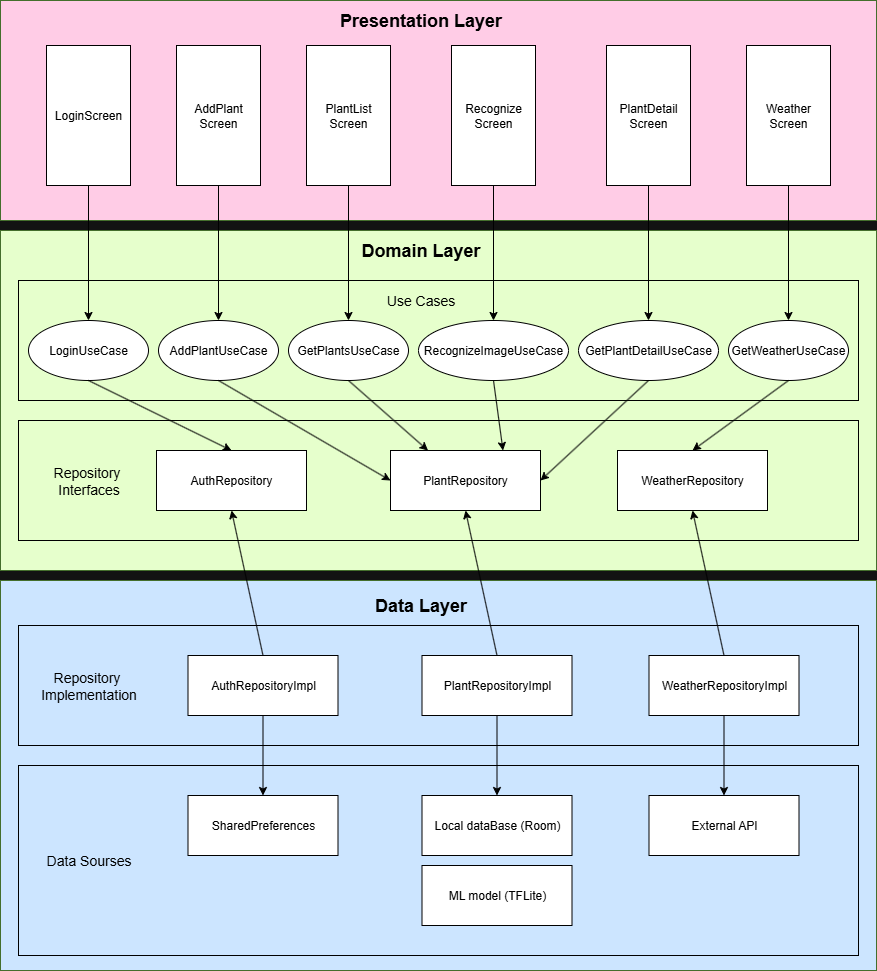

The diagram above was exported from draw.io. Its source (the exported page's mxGraphModel, read from the mxfile embedded in the PNG):
<mxGraphModel dx="980" dy="552" grid="1" gridSize="10" guides="1" tooltips="1" connect="1" arrows="1" fold="1" page="1" pageScale="1" pageWidth="827" pageHeight="1169" math="0" shadow="0">
  <root>
    <mxCell id="0" />
    <mxCell id="1" parent="0" />
    <mxCell id="0IPVU4b_c24alcH4s2OX-1" value="" style="rounded=0;whiteSpace=wrap;html=1;fillColor=light-dark(#D5E8D4,#E6FFCC);strokeColor=#82b366;" parent="1" vertex="1">
      <mxGeometry x="60" y="230" width="876" height="340" as="geometry" />
    </mxCell>
    <mxCell id="0IPVU4b_c24alcH4s2OX-2" value="LoginUseCase" style="ellipse;whiteSpace=wrap;html=1;fillColor=light-dark(#FFFFFF,#FFFFFF);strokeColor=light-dark(#000000,#000000);fontColor=light-dark(#000000,#000000);" parent="1" vertex="1">
      <mxGeometry x="88" y="320" width="120" height="60" as="geometry" />
    </mxCell>
    <mxCell id="0IPVU4b_c24alcH4s2OX-3" value="AddPlantUseCase" style="ellipse;whiteSpace=wrap;html=1;fillColor=light-dark(#FFFFFF,#FFFFFF);strokeColor=light-dark(#000000,#000000);fontColor=light-dark(#000000,#000000);" parent="1" vertex="1">
      <mxGeometry x="218" y="320" width="120" height="60" as="geometry" />
    </mxCell>
    <mxCell id="0IPVU4b_c24alcH4s2OX-4" value="GetPlantsUseCase" style="ellipse;whiteSpace=wrap;html=1;fillColor=light-dark(#FFFFFF,#FFFFFF);strokeColor=light-dark(#000000,#000000);fontColor=light-dark(#000000,#000000);" parent="1" vertex="1">
      <mxGeometry x="348" y="320" width="120" height="60" as="geometry" />
    </mxCell>
    <mxCell id="0IPVU4b_c24alcH4s2OX-5" value="RecognizeImageUseCase" style="ellipse;whiteSpace=wrap;html=1;fillColor=light-dark(#FFFFFF,#FFFFFF);strokeColor=light-dark(#000000,#000000);fontColor=light-dark(#000000,#000000);" parent="1" vertex="1">
      <mxGeometry x="478" y="320" width="150" height="60" as="geometry" />
    </mxCell>
    <mxCell id="0IPVU4b_c24alcH4s2OX-6" value="GetPlantDetailUseCase" style="ellipse;whiteSpace=wrap;html=1;fillColor=light-dark(#FFFFFF,#FFFFFF);strokeColor=light-dark(#000000,#000000);fontColor=light-dark(#000000,#000000);" parent="1" vertex="1">
      <mxGeometry x="638" y="320" width="140" height="60" as="geometry" />
    </mxCell>
    <mxCell id="0IPVU4b_c24alcH4s2OX-7" value="GetWeatherUseCase" style="ellipse;whiteSpace=wrap;html=1;fillColor=light-dark(#FFFFFF,#FFFFFF);strokeColor=light-dark(#000000,#000000);fontColor=light-dark(#000000,#000000);" parent="1" vertex="1">
      <mxGeometry x="788" y="320" width="120" height="60" as="geometry" />
    </mxCell>
    <mxCell id="0IPVU4b_c24alcH4s2OX-8" value="AuthRepository" style="rounded=0;whiteSpace=wrap;html=1;strokeColor=light-dark(#000000,#000000);fillColor=light-dark(#FFFFFF,#FFFFFF);fontColor=light-dark(#000000,#000000);" parent="1" vertex="1">
      <mxGeometry x="216" y="450" width="150" height="60" as="geometry" />
    </mxCell>
    <mxCell id="0IPVU4b_c24alcH4s2OX-9" value="PlantRepository" style="rounded=0;whiteSpace=wrap;html=1;strokeColor=light-dark(#000000,#000000);fillColor=light-dark(#FFFFFF,#FFFFFF);fontColor=light-dark(#000000,#000000);" parent="1" vertex="1">
      <mxGeometry x="450" y="450" width="150" height="60" as="geometry" />
    </mxCell>
    <mxCell id="0IPVU4b_c24alcH4s2OX-10" value="WeatherRepository" style="rounded=0;whiteSpace=wrap;html=1;strokeColor=light-dark(#000000,#000000);fillColor=light-dark(#FFFFFF,#FFFFFF);fontColor=light-dark(#000000,#000000);" parent="1" vertex="1">
      <mxGeometry x="677" y="450" width="150" height="60" as="geometry" />
    </mxCell>
    <mxCell id="0IPVU4b_c24alcH4s2OX-21" value="" style="rounded=0;whiteSpace=wrap;html=1;strokeColor=light-dark(#000000,#000000);fillColor=light-dark(#FFFFFF,transparent);" parent="1" vertex="1">
      <mxGeometry x="78" y="280" width="840" height="120" as="geometry" />
    </mxCell>
    <mxCell id="0IPVU4b_c24alcH4s2OX-11" value="" style="rounded=0;whiteSpace=wrap;html=1;fillColor=light-dark(#D5E8D4,#FFCCE6);strokeColor=#82b366;textOpacity=70;" parent="1" vertex="1">
      <mxGeometry x="60" width="876" height="220" as="geometry" />
    </mxCell>
    <mxCell id="0IPVU4b_c24alcH4s2OX-28" style="edgeStyle=orthogonalEdgeStyle;rounded=0;orthogonalLoop=1;jettySize=auto;html=1;exitX=0.5;exitY=1;exitDx=0;exitDy=0;entryX=0.5;entryY=0;entryDx=0;entryDy=0;strokeColor=light-dark(#000000,#000000);" parent="1" source="0IPVU4b_c24alcH4s2OX-13" target="0IPVU4b_c24alcH4s2OX-2" edge="1">
      <mxGeometry relative="1" as="geometry" />
    </mxCell>
    <mxCell id="0IPVU4b_c24alcH4s2OX-13" value="LoginScreen" style="rounded=0;whiteSpace=wrap;html=1;fillColor=light-dark(#FFFFFF,#FFFFFF);strokeColor=light-dark(#000000,#000000);fontColor=light-dark(#000000,#000000);" parent="1" vertex="1">
      <mxGeometry x="106" y="45" width="84" height="140" as="geometry" />
    </mxCell>
    <mxCell id="0IPVU4b_c24alcH4s2OX-29" style="edgeStyle=orthogonalEdgeStyle;rounded=0;orthogonalLoop=1;jettySize=auto;html=1;exitX=0.5;exitY=1;exitDx=0;exitDy=0;entryX=0.5;entryY=0;entryDx=0;entryDy=0;strokeColor=light-dark(#000000,#000000);" parent="1" source="0IPVU4b_c24alcH4s2OX-14" target="0IPVU4b_c24alcH4s2OX-3" edge="1">
      <mxGeometry relative="1" as="geometry" />
    </mxCell>
    <mxCell id="0IPVU4b_c24alcH4s2OX-14" value="AddPlant&lt;div&gt;Screen&lt;/div&gt;" style="rounded=0;whiteSpace=wrap;html=1;fillColor=light-dark(#FFFFFF,#FFFFFF);strokeColor=light-dark(#000000,#000000);fontColor=light-dark(#000000,#000000);" parent="1" vertex="1">
      <mxGeometry x="236" y="45" width="84" height="140" as="geometry" />
    </mxCell>
    <mxCell id="0IPVU4b_c24alcH4s2OX-30" style="edgeStyle=orthogonalEdgeStyle;rounded=0;orthogonalLoop=1;jettySize=auto;html=1;exitX=0.5;exitY=1;exitDx=0;exitDy=0;strokeColor=light-dark(#000000,#000000);" parent="1" source="0IPVU4b_c24alcH4s2OX-15" target="0IPVU4b_c24alcH4s2OX-4" edge="1">
      <mxGeometry relative="1" as="geometry" />
    </mxCell>
    <mxCell id="0IPVU4b_c24alcH4s2OX-15" value="PlantList&lt;br&gt;Screen" style="rounded=0;whiteSpace=wrap;html=1;fillColor=light-dark(#FFFFFF,#FFFFFF);strokeColor=light-dark(#000000,#000000);fontColor=light-dark(#000000,#000000);" parent="1" vertex="1">
      <mxGeometry x="366" y="45" width="84" height="140" as="geometry" />
    </mxCell>
    <mxCell id="0IPVU4b_c24alcH4s2OX-31" style="edgeStyle=orthogonalEdgeStyle;rounded=0;orthogonalLoop=1;jettySize=auto;html=1;exitX=0.5;exitY=1;exitDx=0;exitDy=0;strokeColor=light-dark(#000000,#000000);" parent="1" source="0IPVU4b_c24alcH4s2OX-16" target="0IPVU4b_c24alcH4s2OX-5" edge="1">
      <mxGeometry relative="1" as="geometry" />
    </mxCell>
    <mxCell id="0IPVU4b_c24alcH4s2OX-16" value="Recognize&lt;div&gt;Screen&lt;/div&gt;" style="rounded=0;whiteSpace=wrap;html=1;fillColor=light-dark(#FFFFFF,#FFFFFF);strokeColor=light-dark(#000000,#000000);fontColor=light-dark(#000000,#000000);" parent="1" vertex="1">
      <mxGeometry x="511" y="45" width="84" height="140" as="geometry" />
    </mxCell>
    <mxCell id="0IPVU4b_c24alcH4s2OX-32" style="edgeStyle=orthogonalEdgeStyle;rounded=0;orthogonalLoop=1;jettySize=auto;html=1;exitX=0.5;exitY=1;exitDx=0;exitDy=0;entryX=0.5;entryY=0;entryDx=0;entryDy=0;strokeColor=light-dark(#000000,#000000);" parent="1" source="0IPVU4b_c24alcH4s2OX-17" target="0IPVU4b_c24alcH4s2OX-6" edge="1">
      <mxGeometry relative="1" as="geometry" />
    </mxCell>
    <mxCell id="0IPVU4b_c24alcH4s2OX-17" value="PlantDetail&lt;div&gt;Screen&lt;/div&gt;" style="rounded=0;whiteSpace=wrap;html=1;fillColor=light-dark(#FFFFFF,#FFFFFF);strokeColor=light-dark(#000000,#000000);fontColor=light-dark(#000000,#000000);" parent="1" vertex="1">
      <mxGeometry x="666" y="45" width="84" height="140" as="geometry" />
    </mxCell>
    <mxCell id="0IPVU4b_c24alcH4s2OX-33" style="edgeStyle=orthogonalEdgeStyle;rounded=0;orthogonalLoop=1;jettySize=auto;html=1;exitX=0.5;exitY=1;exitDx=0;exitDy=0;entryX=0.5;entryY=0;entryDx=0;entryDy=0;strokeColor=light-dark(#000000,#000000);" parent="1" source="0IPVU4b_c24alcH4s2OX-18" target="0IPVU4b_c24alcH4s2OX-7" edge="1">
      <mxGeometry relative="1" as="geometry" />
    </mxCell>
    <mxCell id="0IPVU4b_c24alcH4s2OX-18" value="Weather&lt;br&gt;Screen" style="rounded=0;whiteSpace=wrap;html=1;fillColor=light-dark(#FFFFFF,#FFFFFF);strokeColor=light-dark(#000000,#000000);fontColor=light-dark(#000000,#000000);" parent="1" vertex="1">
      <mxGeometry x="806" y="45" width="84" height="140" as="geometry" />
    </mxCell>
    <mxCell id="0IPVU4b_c24alcH4s2OX-19" value="Domain Layer" style="text;strokeColor=none;fillColor=none;html=1;fontSize=18;fontStyle=1;verticalAlign=middle;align=center;fontColor=light-dark(#000000,#000000);" parent="1" vertex="1">
      <mxGeometry x="430" y="230" width="100" height="40" as="geometry" />
    </mxCell>
    <mxCell id="0IPVU4b_c24alcH4s2OX-20" value="Presentation Layer" style="text;strokeColor=none;fillColor=none;html=1;fontSize=18;fontStyle=1;verticalAlign=middle;align=center;fontColor=light-dark(#000000,#000000);" parent="1" vertex="1">
      <mxGeometry x="430" width="100" height="40" as="geometry" />
    </mxCell>
    <mxCell id="0IPVU4b_c24alcH4s2OX-22" value="Use Cases" style="text;strokeColor=none;fillColor=none;html=1;fontSize=14;fontStyle=0;verticalAlign=middle;align=center;fontColor=light-dark(#000000,#000000);" parent="1" vertex="1">
      <mxGeometry x="430" y="280" width="100" height="40" as="geometry" />
    </mxCell>
    <mxCell id="0IPVU4b_c24alcH4s2OX-25" value="Repository&amp;nbsp;&lt;div&gt;Interfaces&lt;/div&gt;" style="text;strokeColor=none;fillColor=none;html=1;fontSize=14;fontStyle=0;verticalAlign=middle;align=center;fontColor=light-dark(#000000,#000000);" parent="1" vertex="1">
      <mxGeometry x="98" y="460" width="100" height="40" as="geometry" />
    </mxCell>
    <mxCell id="0IPVU4b_c24alcH4s2OX-27" style="edgeStyle=orthogonalEdgeStyle;rounded=0;orthogonalLoop=1;jettySize=auto;html=1;exitX=0.5;exitY=1;exitDx=0;exitDy=0;" parent="1" source="0IPVU4b_c24alcH4s2OX-13" target="0IPVU4b_c24alcH4s2OX-13" edge="1">
      <mxGeometry relative="1" as="geometry" />
    </mxCell>
    <mxCell id="0IPVU4b_c24alcH4s2OX-44" value="" style="endArrow=classic;html=1;rounded=0;exitX=0.5;exitY=1;exitDx=0;exitDy=0;entryX=0.5;entryY=0;entryDx=0;entryDy=0;strokeColor=light-dark(#000000,#000000);" parent="1" source="0IPVU4b_c24alcH4s2OX-2" target="0IPVU4b_c24alcH4s2OX-8" edge="1">
      <mxGeometry width="50" height="50" relative="1" as="geometry">
        <mxPoint x="140" y="430" as="sourcePoint" />
        <mxPoint x="310" y="400" as="targetPoint" />
      </mxGeometry>
    </mxCell>
    <mxCell id="0IPVU4b_c24alcH4s2OX-45" value="" style="endArrow=classic;html=1;rounded=0;exitX=0.5;exitY=1;exitDx=0;exitDy=0;entryX=0;entryY=0.5;entryDx=0;entryDy=0;strokeColor=light-dark(#000000,#000000);" parent="1" source="0IPVU4b_c24alcH4s2OX-3" target="0IPVU4b_c24alcH4s2OX-9" edge="1">
      <mxGeometry width="50" height="50" relative="1" as="geometry">
        <mxPoint x="470" y="440" as="sourcePoint" />
        <mxPoint x="430" y="470" as="targetPoint" />
      </mxGeometry>
    </mxCell>
    <mxCell id="0IPVU4b_c24alcH4s2OX-46" value="" style="endArrow=classic;html=1;rounded=0;exitX=0.5;exitY=1;exitDx=0;exitDy=0;entryX=0.25;entryY=0;entryDx=0;entryDy=0;strokeColor=light-dark(#000000,#000000);" parent="1" source="0IPVU4b_c24alcH4s2OX-4" target="0IPVU4b_c24alcH4s2OX-9" edge="1">
      <mxGeometry width="50" height="50" relative="1" as="geometry">
        <mxPoint x="288" y="390" as="sourcePoint" />
        <mxPoint x="440" y="480" as="targetPoint" />
      </mxGeometry>
    </mxCell>
    <mxCell id="0IPVU4b_c24alcH4s2OX-47" value="" style="endArrow=classic;html=1;rounded=0;exitX=0.5;exitY=1;exitDx=0;exitDy=0;entryX=0.75;entryY=0;entryDx=0;entryDy=0;strokeColor=light-dark(#000000,#000000);" parent="1" source="0IPVU4b_c24alcH4s2OX-5" target="0IPVU4b_c24alcH4s2OX-9" edge="1">
      <mxGeometry width="50" height="50" relative="1" as="geometry">
        <mxPoint x="418" y="390" as="sourcePoint" />
        <mxPoint x="471" y="475" as="targetPoint" />
      </mxGeometry>
    </mxCell>
    <mxCell id="0IPVU4b_c24alcH4s2OX-50" value="" style="endArrow=classic;html=1;rounded=0;exitX=0.5;exitY=1;exitDx=0;exitDy=0;strokeColor=light-dark(#000000,#000000);entryX=1;entryY=0.5;entryDx=0;entryDy=0;" parent="1" source="0IPVU4b_c24alcH4s2OX-6" target="0IPVU4b_c24alcH4s2OX-9" edge="1">
      <mxGeometry width="50" height="50" relative="1" as="geometry">
        <mxPoint x="563" y="390" as="sourcePoint" />
        <mxPoint x="546" y="475" as="targetPoint" />
      </mxGeometry>
    </mxCell>
    <mxCell id="0IPVU4b_c24alcH4s2OX-51" value="" style="endArrow=classic;html=1;rounded=0;entryX=0.5;entryY=0;entryDx=0;entryDy=0;strokeColor=light-dark(#000000,#000000);exitX=0.5;exitY=1;exitDx=0;exitDy=0;" parent="1" source="0IPVU4b_c24alcH4s2OX-7" target="0IPVU4b_c24alcH4s2OX-10" edge="1">
      <mxGeometry width="50" height="50" relative="1" as="geometry">
        <mxPoint x="718" y="390" as="sourcePoint" />
        <mxPoint x="583" y="490" as="targetPoint" />
      </mxGeometry>
    </mxCell>
    <mxCell id="0IPVU4b_c24alcH4s2OX-52" value="" style="rounded=0;whiteSpace=wrap;html=1;fillColor=light-dark(#D5E8D4,#CCE5FF);strokeColor=#82b366;" parent="1" vertex="1">
      <mxGeometry x="60" y="580" width="876" height="390" as="geometry" />
    </mxCell>
    <mxCell id="0IPVU4b_c24alcH4s2OX-53" value="Data Layer" style="text;strokeColor=none;fillColor=none;html=1;fontSize=18;fontStyle=1;verticalAlign=middle;align=center;fontColor=light-dark(#000000,#000000);" parent="1" vertex="1">
      <mxGeometry x="430" y="585" width="100" height="40" as="geometry" />
    </mxCell>
    <mxCell id="0IPVU4b_c24alcH4s2OX-57" value="" style="rounded=0;whiteSpace=wrap;html=1;strokeColor=light-dark(#000000,#000000);fillColor=light-dark(#FFFFFF,transparent);" parent="1" vertex="1">
      <mxGeometry x="78" y="625" width="840" height="120" as="geometry" />
    </mxCell>
    <mxCell id="0IPVU4b_c24alcH4s2OX-58" value="Repository&amp;nbsp;&lt;div&gt;Implementation&lt;/div&gt;" style="text;strokeColor=none;fillColor=none;html=1;fontSize=14;fontStyle=0;verticalAlign=middle;align=center;fontColor=light-dark(#000000,#000000);" parent="1" vertex="1">
      <mxGeometry x="98" y="665" width="100" height="40" as="geometry" />
    </mxCell>
    <mxCell id="0IPVU4b_c24alcH4s2OX-74" style="edgeStyle=orthogonalEdgeStyle;rounded=0;orthogonalLoop=1;jettySize=auto;html=1;exitX=0.5;exitY=1;exitDx=0;exitDy=0;strokeColor=light-dark(#000000,#000000);" parent="1" source="0IPVU4b_c24alcH4s2OX-59" target="0IPVU4b_c24alcH4s2OX-70" edge="1">
      <mxGeometry relative="1" as="geometry" />
    </mxCell>
    <mxCell id="0IPVU4b_c24alcH4s2OX-59" value="WeatherRepositoryImpl" style="rounded=0;whiteSpace=wrap;html=1;strokeColor=light-dark(#000000,#000000);fillColor=light-dark(#FFFFFF,#FFFFFF);fontColor=light-dark(#000000,#000000);" parent="1" vertex="1">
      <mxGeometry x="708.5" y="655" width="150" height="60" as="geometry" />
    </mxCell>
    <mxCell id="0IPVU4b_c24alcH4s2OX-73" style="edgeStyle=orthogonalEdgeStyle;rounded=0;orthogonalLoop=1;jettySize=auto;html=1;exitX=0.5;exitY=1;exitDx=0;exitDy=0;entryX=0.5;entryY=0;entryDx=0;entryDy=0;strokeColor=light-dark(#000000,#000000);" parent="1" source="0IPVU4b_c24alcH4s2OX-60" target="0IPVU4b_c24alcH4s2OX-69" edge="1">
      <mxGeometry relative="1" as="geometry" />
    </mxCell>
    <mxCell id="0IPVU4b_c24alcH4s2OX-60" value="PlantRepositoryImpl" style="rounded=0;whiteSpace=wrap;html=1;strokeColor=light-dark(#000000,#000000);fillColor=light-dark(#FFFFFF,#FFFFFF);fontColor=light-dark(#000000,#000000);" parent="1" vertex="1">
      <mxGeometry x="481.5" y="655" width="150" height="60" as="geometry" />
    </mxCell>
    <mxCell id="0IPVU4b_c24alcH4s2OX-72" style="edgeStyle=orthogonalEdgeStyle;rounded=0;orthogonalLoop=1;jettySize=auto;html=1;exitX=0.5;exitY=1;exitDx=0;exitDy=0;entryX=0.5;entryY=0;entryDx=0;entryDy=0;strokeColor=light-dark(#000000,#000000);" parent="1" source="0IPVU4b_c24alcH4s2OX-61" target="0IPVU4b_c24alcH4s2OX-68" edge="1">
      <mxGeometry relative="1" as="geometry" />
    </mxCell>
    <mxCell id="0IPVU4b_c24alcH4s2OX-61" value="AuthRepositoryImpl" style="rounded=0;whiteSpace=wrap;html=1;strokeColor=light-dark(#000000,#000000);fillColor=light-dark(#FFFFFF,#FFFFFF);fontColor=light-dark(#000000,#000000);" parent="1" vertex="1">
      <mxGeometry x="247.5" y="655" width="150" height="60" as="geometry" />
    </mxCell>
    <mxCell id="0IPVU4b_c24alcH4s2OX-63" value="" style="endArrow=classic;html=1;rounded=0;exitX=0.5;exitY=0;exitDx=0;exitDy=0;entryX=0.5;entryY=1;entryDx=0;entryDy=0;strokeColor=light-dark(#000000,#000000);" parent="1" source="0IPVU4b_c24alcH4s2OX-61" target="0IPVU4b_c24alcH4s2OX-8" edge="1">
      <mxGeometry width="50" height="50" relative="1" as="geometry">
        <mxPoint x="158" y="390" as="sourcePoint" />
        <mxPoint x="301" y="485" as="targetPoint" />
      </mxGeometry>
    </mxCell>
    <mxCell id="0IPVU4b_c24alcH4s2OX-64" value="" style="endArrow=classic;html=1;rounded=0;exitX=0.5;exitY=0;exitDx=0;exitDy=0;entryX=0.5;entryY=1;entryDx=0;entryDy=0;strokeColor=light-dark(#000000,#000000);" parent="1" source="0IPVU4b_c24alcH4s2OX-60" target="0IPVU4b_c24alcH4s2OX-9" edge="1">
      <mxGeometry width="50" height="50" relative="1" as="geometry">
        <mxPoint x="333" y="680" as="sourcePoint" />
        <mxPoint x="301" y="545" as="targetPoint" />
      </mxGeometry>
    </mxCell>
    <mxCell id="0IPVU4b_c24alcH4s2OX-65" value="" style="endArrow=classic;html=1;rounded=0;exitX=0.5;exitY=0;exitDx=0;exitDy=0;entryX=0.5;entryY=1;entryDx=0;entryDy=0;strokeColor=light-dark(#000000,#000000);" parent="1" source="0IPVU4b_c24alcH4s2OX-59" target="0IPVU4b_c24alcH4s2OX-10" edge="1">
      <mxGeometry width="50" height="50" relative="1" as="geometry">
        <mxPoint x="567" y="680" as="sourcePoint" />
        <mxPoint x="535" y="545" as="targetPoint" />
      </mxGeometry>
    </mxCell>
    <mxCell id="0IPVU4b_c24alcH4s2OX-66" value="" style="rounded=0;whiteSpace=wrap;html=1;strokeColor=light-dark(#000000,#000000);fillColor=light-dark(#FFFFFF,transparent);" parent="1" vertex="1">
      <mxGeometry x="78" y="765" width="840" height="190" as="geometry" />
    </mxCell>
    <mxCell id="0IPVU4b_c24alcH4s2OX-67" value="Data Sourses" style="text;strokeColor=none;fillColor=none;html=1;fontSize=14;fontStyle=0;verticalAlign=middle;align=center;fontColor=light-dark(#000000,#000000);" parent="1" vertex="1">
      <mxGeometry x="98" y="840" width="100" height="40" as="geometry" />
    </mxCell>
    <mxCell id="0IPVU4b_c24alcH4s2OX-68" value="SharedPreferences" style="rounded=0;whiteSpace=wrap;html=1;strokeColor=light-dark(#000000,#000000);fillColor=light-dark(#FFFFFF,#FFFFFF);fontColor=light-dark(#000000,#000000);" parent="1" vertex="1">
      <mxGeometry x="247.5" y="795" width="150" height="60" as="geometry" />
    </mxCell>
    <mxCell id="0IPVU4b_c24alcH4s2OX-69" value="Local dataBase (Room)" style="rounded=0;whiteSpace=wrap;html=1;strokeColor=light-dark(#000000,#000000);fillColor=light-dark(#FFFFFF,#FFFFFF);fontColor=light-dark(#000000,#000000);" parent="1" vertex="1">
      <mxGeometry x="481.5" y="795" width="150" height="60" as="geometry" />
    </mxCell>
    <mxCell id="0IPVU4b_c24alcH4s2OX-70" value="External API" style="rounded=0;whiteSpace=wrap;html=1;strokeColor=light-dark(#000000,#000000);fillColor=light-dark(#FFFFFF,#FFFFFF);fontColor=light-dark(#000000,#000000);" parent="1" vertex="1">
      <mxGeometry x="708.5" y="795" width="150" height="60" as="geometry" />
    </mxCell>
    <mxCell id="0IPVU4b_c24alcH4s2OX-71" value="ML model (TFLite)" style="rounded=0;whiteSpace=wrap;html=1;strokeColor=light-dark(#000000,#000000);fillColor=light-dark(#FFFFFF,#FFFFFF);fontColor=light-dark(#000000,#000000);" parent="1" vertex="1">
      <mxGeometry x="481.5" y="865" width="150" height="60" as="geometry" />
    </mxCell>
    <mxCell id="0IPVU4b_c24alcH4s2OX-26" value="" style="rounded=0;whiteSpace=wrap;html=1;strokeColor=light-dark(#000000,#000000);fillColor=light-dark(#FFFFFF,transparent);" parent="1" vertex="1">
      <mxGeometry x="78" y="420" width="840" height="120" as="geometry" />
    </mxCell>
  </root>
</mxGraphModel>